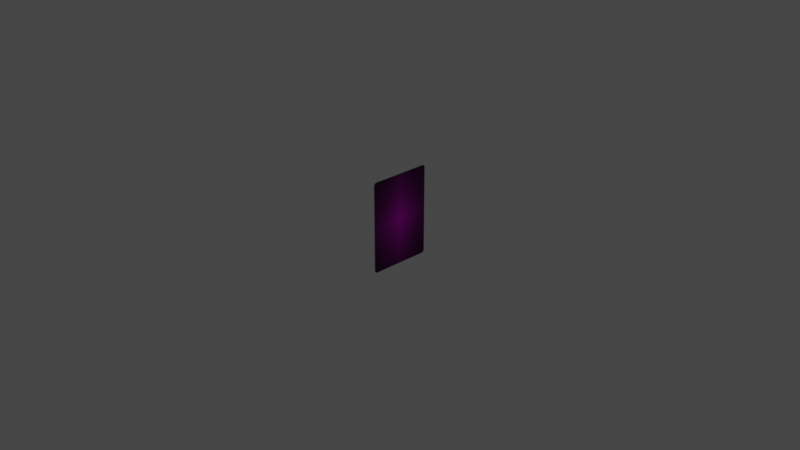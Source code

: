 # Source: Card.blend  (saved by Blender 2.83.18; exported with 4.5.12 LTS)
import bpy
from mathutils import Matrix  # noqa: F401  (used for matrix-valued properties, if any)

bpy.ops.wm.read_factory_settings(use_empty=True)
scene = bpy.context.scene
scene.name = 'Scene'

# ---- collections
col_collection = bpy.data.collections.new('Collection'); scene.collection.children.link(col_collection)
col_notforexporting = bpy.data.collections.new('NotForExporting'); scene.collection.children.link(col_notforexporting)

# ---- images (referenced by path relative to the original .blend; pixels are not part of the script)
import os
ASSET_DIR = os.environ.get("B2B_ASSET_DIR", "")  # directory of the original .blend (textures are referenced by path, not embedded)
HERE = os.path.dirname(os.path.abspath(__file__))  # packed textures are extracted next to this script under _unpacked/

def load_image(name, relpath, width, height, colorspace="sRGB"):
    """Load a texture the original file referenced (path relative to the .blend, or extracted next to this script)."""
    p = next((c for c in (os.path.join(HERE, relpath), os.path.join(ASSET_DIR, relpath)) if relpath and os.path.exists(c)), "")
    if p:
        img = bpy.data.images.load(p, check_existing=True)
        img.name = name
    else:  # same state as the original file: an image datablock whose file is absent (Cycles renders it pink)
        img = bpy.data.images.new(name, width, height)
        img.source = "FILE"
        img.filepath = "//" + (relpath or name)
    img.colorspace_settings.name = colorspace
    return img
img_cardback_black_png = load_image('CardBack_Black.png', 'CardBack_Black.png', 1024, 1024, 'sRGB')
img_cardfront_empty_png = load_image('CardFront_Empty.png', 'CardFront_Empty.png', 1024, 1024, 'sRGB')

# ---- materials (node trees are filled in below, after node groups)
mat_cardback = bpy.data.materials.new('CardBack')
mat_cardback.use_transparent_shadow = False
mat_cardfront = bpy.data.materials.new('CardFront')
mat_cardfront.use_transparent_shadow = False
mat_rim = bpy.data.materials.new('Rim')
mat_rim.use_transparent_shadow = False

# ---- material node trees
mat_cardback.use_nodes = True; mat_cardback.node_tree.nodes.clear()
_N = mat_cardback.node_tree.nodes; _L = mat_cardback.node_tree.links
n0 = _N.new('ShaderNodeOutputMaterial'); n0.name = 'Material Output'; n0.location = (401, 296)
n1 = _N.new('ShaderNodeTexImage'); n1.name = 'Image Texture'; n1.location = (-426, 293)
n1.image = img_cardback_black_png
n1.extension = 'CLIP'
n2 = _N.new('ShaderNodeBsdfPrincipled'); n2.name = 'Principled BSDF'; n2.location = (-78, 318)
n2.distribution = 'GGX'
n2.subsurface_method = 'BURLEY'
n2.inputs[2].default_value = 1.0
n2.inputs[3].default_value = 1.45
n2.inputs[27].default_value = (0.0, 0.0, 0.0, 1.0)
n2.inputs[28].default_value = 1.0
_L.new(n1.outputs[0], n2.inputs[0])
_L.new(n2.outputs[0], n0.inputs[0])
n0.is_active_output = True
mat_cardfront.use_nodes = True; mat_cardfront.node_tree.nodes.clear()
_N = mat_cardfront.node_tree.nodes; _L = mat_cardfront.node_tree.links
n0 = _N.new('ShaderNodeBsdfPrincipled'); n0.name = 'Principled BSDF'; n0.location = (-15, 346)
n0.distribution = 'GGX'
n0.subsurface_method = 'BURLEY'
n0.inputs[2].default_value = 1.0
n0.inputs[3].default_value = 1.45
n0.inputs[27].default_value = (0.0, 0.0, 0.0, 1.0)
n0.inputs[28].default_value = 1.0
n1 = _N.new('ShaderNodeOutputMaterial'); n1.name = 'Material Output'; n1.location = (293, 303)
n2 = _N.new('ShaderNodeTexImage'); n2.name = 'Image Texture'; n2.location = (-303, 299)
n2.image = img_cardfront_empty_png
n2.extension = 'CLIP'
_L.new(n2.outputs[0], n0.inputs[0])
_L.new(n0.outputs[0], n1.inputs[0])
n1.is_active_output = True
mat_rim.use_nodes = True; mat_rim.node_tree.nodes.clear()
_N = mat_rim.node_tree.nodes; _L = mat_rim.node_tree.links
n0 = _N.new('ShaderNodeBsdfPrincipled'); n0.name = 'Principled BSDF'; n0.location = (10, 300)
n0.distribution = 'GGX'
n0.subsurface_method = 'BURLEY'
n0.inputs[0].default_value = (0.7944, 0.7944, 0.7944, 1.0)
n0.inputs[2].default_value = 1.0
n0.inputs[3].default_value = 1.45
n0.inputs[27].default_value = (0.0, 0.0, 0.0, 1.0)
n0.inputs[28].default_value = 1.0
n1 = _N.new('ShaderNodeOutputMaterial'); n1.name = 'Material Output'; n1.location = (300, 300)
_L.new(n0.outputs[0], n1.inputs[0])
n1.is_active_output = True

# ---- world
world_world = bpy.data.worlds.new('World'); scene.world = world_world
world_world.use_nodes = True; world_world.node_tree.nodes.clear()
_N = world_world.node_tree.nodes; _L = world_world.node_tree.links
n0 = _N.new('ShaderNodeOutputWorld'); n0.name = 'World Output'; n0.location = (300, 300)
n1 = _N.new('ShaderNodeBackground'); n1.name = 'Background'; n1.location = (10, 300)
n1.inputs[0].default_value = (0.05088, 0.05088, 0.05088, 1.0)
_L.new(n1.outputs[0], n0.inputs[0])
n0.is_active_output = True
world_world.color = (0.05088, 0.05088, 0.05088)
world_world.use_sun_shadow = False
world_world.sun_shadow_jitter_overblur = 0.0

# ---- cameras
cam_camera = bpy.data.cameras.new('Camera')
cam_camera.clip_end = 100.0
cam_camera.ortho_scale = 7.314

# ---- lights
light_light = bpy.data.lights.new('Light', 'POINT')
light_light.transmission_factor = 0.0
light_light.energy = 1000.0
light_light.shadow_soft_size = 0.1
light_light.shadow_maximum_resolution = 0.006
light_light.use_absolute_resolution = True

# ---- meshes
me_mesharray = bpy.data.meshes.new('MeshArray')
me_mesharray.from_pydata([(-0.3139, -0.5, 0.0), (0.3438, -0.4697, 0.0), (-0.3438, -0.4697, 0.0), (0.3139, -0.5, 0.0), (0.3139, 0.5, 0.0), (-0.3438, 0.4697, 0.0), (-0.3139, 0.5, 0.0), (0.3438, 0.4697, 0.0), (-0.3139, -0.5, 0.0), (-0.3438, -0.4697, 0.0), (-0.3253, -0.4977, 0.0), (-0.335, -0.4911, 0.0), (-0.3415, -0.4813, 0.0), (0.3438, -0.4697, 0.0), (0.3139, -0.5, 0.0), (0.3415, -0.4813, 0.0), (0.335, -0.4911, 0.0), (0.3253, -0.4977, 0.0), (-0.3438, 0.4697, 0.0), (-0.3139, 0.5, 0.0), (-0.3415, 0.4813, 0.0), (-0.335, 0.4911, 0.0), (-0.3253, 0.4977, 0.0), (0.3139, 0.5, 0.0), (0.3438, 0.4697, 0.0), (0.3253, 0.4977, 0.0), (0.335, 0.4911, 0.0), (0.3415, 0.4813, 0.0), (-0.3139, -0.5, 0.01), (0.3438, -0.4697, 0.01), (-0.3438, -0.4697, 0.01), (0.3139, -0.5, 0.01), (0.3139, 0.5, 0.01), (-0.3438, 0.4697, 0.01), (-0.3139, 0.5, 0.01), (0.3438, 0.4697, 0.01), (-0.3139, -0.5, 0.01), (-0.3438, -0.4697, 0.01), (-0.3253, -0.4977, 0.01), (-0.335, -0.4911, 0.01), (-0.3415, -0.4813, 0.01), (0.3438, -0.4697, 0.01), (0.3139, -0.5, 0.01), (0.3415, -0.4813, 0.01), (0.335, -0.4911, 0.01), (0.3253, -0.4977, 0.01), (-0.3438, 0.4697, 0.01), (-0.3139, 0.5, 0.01), (-0.3415, 0.4813, 0.01), (-0.335, 0.4911, 0.01), (-0.3253, 0.4977, 0.01), (0.3139, 0.5, 0.01), (0.3438, 0.4697, 0.01), (0.3253, 0.4977, 0.01), (0.335, 0.4911, 0.01), (0.3415, 0.4813, 0.01)], [], [(4, 23, 25, 26, 27, 24, 7), (6, 4, 7, 1, 3, 0, 2, 5), (3, 1, 13, 15, 16, 17, 14), (5, 18, 20, 21, 22, 19, 6), (9, 2, 0, 8, 10, 11, 12), (32, 35, 52, 55, 54, 53, 51), (34, 33, 30, 28, 31, 29, 35, 32), (31, 42, 45, 44, 43, 41, 29), (33, 34, 47, 50, 49, 48, 46), (37, 40, 39, 38, 36, 28, 30), (22, 21, 49, 50), (12, 11, 39, 40), (21, 20, 48, 49), (11, 10, 38, 39), (20, 18, 46, 48), (10, 8, 36, 38), (23, 4, 32, 51), (8, 0, 28, 36), (0, 3, 31, 28), (7, 24, 52, 35), (3, 14, 42, 31), (5, 2, 30, 33), (24, 27, 55, 52), (14, 17, 45, 42), (4, 6, 34, 32), (27, 26, 54, 55), (17, 16, 44, 45), (1, 7, 35, 29), (26, 25, 53, 54), (16, 15, 43, 44), (25, 23, 51, 53), (15, 13, 41, 43), (13, 1, 29, 41), (18, 5, 33, 46), (6, 19, 47, 34), (2, 9, 37, 30), (19, 22, 50, 47), (9, 12, 40, 37)])
me_mesharray.polygons.foreach_set('material_index', [1, 1, 1, 1, 1, 0, 0, 0, 0, 0, 2, 2, 2, 2, 2, 2, 2, 2, 2, 2, 2, 2, 2, 2, 2, 2, 2, 2, 2, 2, 2, 2, 2, 2, 2, 2, 2, 2])
_uv = me_mesharray.uv_layers.new(name='UVMap')
_uv.uv.foreach_set('vector', [0.04348, 1.0, 0.04341, 1.0, 0.02679, 0.9977, 0.01271, 0.9911, 0.003304, 0.9813, 0.0, 0.9697, 0.0, 0.9697, 0.9565, 1.0, 0.04348, 1.0, 0.0, 0.9697, 0.0, 0.0303, 0.04348, 0.0, 0.9565, 0.0, 1.0, 0.0303, 1.0, 0.9697, 0.04348, 0.0, 0.0, 0.0303, 0.0, 0.03025, 0.003304, 0.01868, 0.01271, 0.008861, 0.02679, 0.002303, 0.04341, 0.0, 1.0, 0.9697, 1.0, 0.9697, 0.9967, 0.9813, 0.9873, 0.9911, 0.9732, 0.9977, 0.9566, 1.0, 0.9565, 1.0, 1.0, 0.03025, 1.0, 0.0303, 0.9565, 0.0, 0.9566, 0.0, 0.9732, 0.002303, 0.9873, 0.008861, 0.9967, 0.01868, 0.9565, 1.0, 1.0, 0.9697, 1.0, 0.9697, 0.9967, 0.9813, 0.9873, 0.9911, 0.9732, 0.9977, 0.9566, 1.0, 0.04348, 1.0, 0.0, 0.9697, 0.0, 0.0303, 0.04348, 0.0, 0.9565, 0.0, 1.0, 0.0303, 1.0, 0.9697, 0.9565, 1.0, 0.9565, 0.0, 0.9566, 0.0, 0.9732, 0.002303, 0.9873, 0.008861, 0.9967, 0.01868, 1.0, 0.03025, 1.0, 0.0303, 0.0, 0.9697, 0.04348, 1.0, 0.04341, 1.0, 0.02679, 0.9977, 0.01271, 0.9911, 0.003304, 0.9813, 0.0, 0.9697, 0.0, 0.03025, 0.003304, 0.01868, 0.01271, 0.008861, 0.02679, 0.002303, 0.04341, 0.0, 0.04348, 0.0, 0.0, 0.0303, 0.02679, 0.9977, 0.01271, 0.9911, 0.01271, 0.9911, 0.02679, 0.9977, 0.003304, 0.01868, 0.01271, 0.008861, 0.01271, 0.008861, 0.003304, 0.01868, 0.01271, 0.9911, 0.003304, 0.9813, 0.003304, 0.9813, 0.01271, 0.9911, 0.01271, 0.008861, 0.02679, 0.002303, 0.02679, 0.002303, 0.01271, 0.008861, 0.003304, 0.9813, 0.0, 0.9697, 0.0, 0.9697, 0.003304, 0.9813, 0.02679, 0.002303, 0.04341, 0.0, 0.04341, 0.0, 0.02679, 0.002303, 0.9566, 1.0, 0.9565, 1.0, 0.9565, 1.0, 0.9566, 1.0, 0.04341, 0.0, 0.04348, 0.0, 0.04348, 0.0, 0.04341, 0.0, 0.04348, 0.0, 0.9565, 0.0, 0.9565, 0.0, 0.04348, 0.0, 1.0, 0.9697, 1.0, 0.9697, 1.0, 0.9697, 1.0, 0.9697, 0.9565, 0.0, 0.9566, 0.0, 0.9566, 0.0, 0.9565, 0.0, 0.0, 0.9697, 0.0, 0.0303, 0.0, 0.0303, 0.0, 0.9697, 1.0, 0.9697, 0.9967, 0.9813, 0.9967, 0.9813, 1.0, 0.9697, 0.9566, 0.0, 0.9732, 0.002303, 0.9732, 0.002303, 0.9566, 0.0, 0.9565, 1.0, 0.04348, 1.0, 0.04348, 1.0, 0.9565, 1.0, 0.9967, 0.9813, 0.9873, 0.9911, 0.9873, 0.9911, 0.9967, 0.9813, 0.9732, 0.002303, 0.9873, 0.008861, 0.9873, 0.008861, 0.9732, 0.002303, 1.0, 0.0303, 1.0, 0.9697, 1.0, 0.9697, 1.0, 0.0303, 0.9873, 0.9911, 0.9732, 0.9977, 0.9732, 0.9977, 0.9873, 0.9911, 0.9873, 0.008861, 0.9967, 0.01868, 0.9967, 0.01868, 0.9873, 0.008861, 0.9732, 0.9977, 0.9566, 1.0, 0.9566, 1.0, 0.9732, 0.9977, 0.9967, 0.01868, 1.0, 0.03025, 1.0, 0.03025, 0.9967, 0.01868, 1.0, 0.03025, 1.0, 0.0303, 1.0, 0.0303, 1.0, 0.03025, 0.0, 0.9697, 0.0, 0.9697, 0.0, 0.9697, 0.0, 0.9697, 0.04348, 1.0, 0.04341, 1.0, 0.04341, 1.0, 0.04348, 1.0, 0.0, 0.0303, 0.0, 0.03025, 0.0, 0.03025, 0.0, 0.0303, 0.04341, 1.0, 0.02679, 0.9977, 0.02679, 0.9977, 0.04341, 1.0, 0.0, 0.03025, 0.003304, 0.01868, 0.003304, 0.01868, 0.0, 0.03025])
me_mesharray.materials.append(mat_cardback)
me_mesharray.materials.append(mat_cardfront)
me_mesharray.materials.append(mat_rim)
me_mesharray.use_remesh_fix_poles = True
me_mesharray.use_remesh_preserve_attributes = False
me_mesharray.use_mirror_vertex_groups = False
me_mesharray.update()

# ---- objects
ob_cardmesh = bpy.data.objects.new('CardMesh', me_mesharray)
ob_camera = bpy.data.objects.new('Camera', cam_camera)
ob_light = bpy.data.objects.new('Light', light_light)

# ---- transforms, parenting, visibility, modifiers, constraints
ob_cardmesh.location = (0.0, 0.0, 0.0)
ob_cardmesh.rotation_euler = (1.571, 0.0, 1.571)
ob_cardmesh.lineart.crease_threshold = 0.0
ob_camera.location = (7.359, -6.926, 4.958)
ob_camera.rotation_euler = (1.109, 0.0, 0.8149)
ob_camera.lock_rotations_4d = False
ob_camera.empty_display_type = 'ARROWS'
ob_camera.color = (0.0, 0.0, 0.0, 0.0)
ob_camera.display_type = 'WIRE'
ob_camera.lineart.crease_threshold = 0.0
ob_light.location = (-2.508, -1.016, 0.6885)
ob_light.rotation_euler = (0.6503, 0.05522, 1.866)
ob_light.lock_rotations_4d = False
ob_light.empty_display_type = 'ARROWS'
ob_light.color = (0.0, 0.0, 0.0, 0.0)
ob_light.lineart.crease_threshold = 0.0

# ---- collection membership
col_collection.objects.link(ob_cardmesh)
col_notforexporting.objects.link(ob_camera)
col_notforexporting.objects.link(ob_light)
def _layer_coll(name, lc=None):
    lc = lc or bpy.context.view_layer.layer_collection
    for c in lc.children:
        if c.name == name: return c
        r = _layer_coll(name, c)
        if r: return r
_layer_coll('NotForExporting').exclude = True

# ---- scene / render settings (as saved in the file)
scene.camera = ob_camera
scene.frame_start = 1; scene.frame_end = 250; scene.frame_set(5)
scene.render.engine = 'BLENDER_EEVEE_NEXT'
scene.cycles.use_denoising = False
scene.cycles.samples = 128
scene.cycles.sampling_pattern = 'TABULATED_SOBOL'
scene.cycles.use_adaptive_sampling = False
scene.cycles.use_light_tree = False
scene.view_settings.view_transform = 'Filmic'
bpy.context.view_layer.update()
